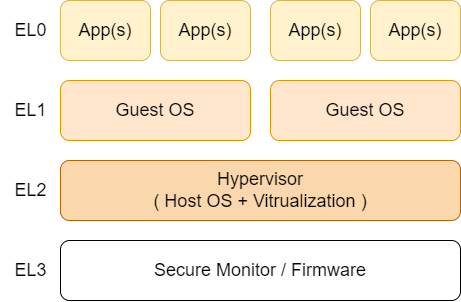

The diagram above was exported from draw.io. Its source (the exported page's mxGraphModel, read from the mxfile embedded in the PNG):
<mxGraphModel dx="1154" dy="577" grid="1" gridSize="10" guides="1" tooltips="1" connect="1" arrows="1" fold="1" page="1" pageScale="1" pageWidth="827" pageHeight="1169" math="0" shadow="0">
  <root>
    <mxCell id="0" />
    <mxCell id="1" parent="0" />
    <mxCell id="dSLSN9Guk5aXZ_1kMfoK-1" value="&lt;font style=&quot;font-size: 18px;&quot;&gt;Secure Monitor / Firmware&lt;/font&gt;" style="rounded=1;whiteSpace=wrap;html=1;" vertex="1" parent="1">
      <mxGeometry x="160" y="400" width="400" height="60" as="geometry" />
    </mxCell>
    <mxCell id="dSLSN9Guk5aXZ_1kMfoK-3" value="&lt;font style=&quot;font-size: 18px;&quot;&gt;EL3&lt;/font&gt;" style="text;html=1;align=center;verticalAlign=middle;resizable=0;points=[];autosize=1;strokeColor=none;fillColor=none;" vertex="1" parent="1">
      <mxGeometry x="100" y="410" width="60" height="40" as="geometry" />
    </mxCell>
    <mxCell id="dSLSN9Guk5aXZ_1kMfoK-4" value="&lt;span style=&quot;font-size: 18px;&quot;&gt;Hypervisor&lt;/span&gt;&lt;div&gt;&lt;span style=&quot;font-size: 18px;&quot;&gt;( Host OS + Vitrualization )&lt;/span&gt;&lt;/div&gt;" style="rounded=1;whiteSpace=wrap;html=1;fillColor=#fad7ac;strokeColor=#b46504;" vertex="1" parent="1">
      <mxGeometry x="160" y="320" width="400" height="60" as="geometry" />
    </mxCell>
    <mxCell id="dSLSN9Guk5aXZ_1kMfoK-5" value="&lt;font style=&quot;font-size: 18px;&quot;&gt;EL2&lt;/font&gt;" style="text;html=1;align=center;verticalAlign=middle;resizable=0;points=[];autosize=1;strokeColor=none;fillColor=none;" vertex="1" parent="1">
      <mxGeometry x="100" y="330" width="60" height="40" as="geometry" />
    </mxCell>
    <mxCell id="dSLSN9Guk5aXZ_1kMfoK-6" value="&lt;span style=&quot;font-size: 18px;&quot;&gt;Guest OS&lt;/span&gt;" style="rounded=1;whiteSpace=wrap;html=1;fillColor=#ffe6cc;strokeColor=#d79b00;" vertex="1" parent="1">
      <mxGeometry x="160" y="240" width="190" height="60" as="geometry" />
    </mxCell>
    <mxCell id="dSLSN9Guk5aXZ_1kMfoK-8" value="&lt;span style=&quot;font-size: 18px;&quot;&gt;Guest OS&lt;/span&gt;" style="rounded=1;whiteSpace=wrap;html=1;fillColor=#ffe6cc;strokeColor=#d79b00;" vertex="1" parent="1">
      <mxGeometry x="370" y="240" width="190" height="60" as="geometry" />
    </mxCell>
    <mxCell id="dSLSN9Guk5aXZ_1kMfoK-9" value="&lt;span style=&quot;font-size: 18px;&quot;&gt;App(s)&lt;/span&gt;" style="rounded=1;whiteSpace=wrap;html=1;fillColor=#fff2cc;strokeColor=#d6b656;" vertex="1" parent="1">
      <mxGeometry x="160" y="160" width="90" height="60" as="geometry" />
    </mxCell>
    <mxCell id="dSLSN9Guk5aXZ_1kMfoK-11" value="&lt;span style=&quot;font-size: 18px;&quot;&gt;App(s)&lt;/span&gt;" style="rounded=1;whiteSpace=wrap;html=1;fillColor=#fff2cc;strokeColor=#d6b656;" vertex="1" parent="1">
      <mxGeometry x="260" y="160" width="90" height="60" as="geometry" />
    </mxCell>
    <mxCell id="dSLSN9Guk5aXZ_1kMfoK-12" value="&lt;span style=&quot;font-size: 18px;&quot;&gt;App(s)&lt;/span&gt;" style="rounded=1;whiteSpace=wrap;html=1;fillColor=#fff2cc;strokeColor=#d6b656;" vertex="1" parent="1">
      <mxGeometry x="370" y="160" width="90" height="60" as="geometry" />
    </mxCell>
    <mxCell id="dSLSN9Guk5aXZ_1kMfoK-13" value="&lt;span style=&quot;font-size: 18px;&quot;&gt;App(s)&lt;/span&gt;" style="rounded=1;whiteSpace=wrap;html=1;fillColor=#fff2cc;strokeColor=#d6b656;" vertex="1" parent="1">
      <mxGeometry x="470" y="160" width="90" height="60" as="geometry" />
    </mxCell>
    <mxCell id="dSLSN9Guk5aXZ_1kMfoK-14" value="&lt;font style=&quot;font-size: 18px;&quot;&gt;EL1&lt;/font&gt;" style="text;html=1;align=center;verticalAlign=middle;resizable=0;points=[];autosize=1;strokeColor=none;fillColor=none;" vertex="1" parent="1">
      <mxGeometry x="100" y="250" width="60" height="40" as="geometry" />
    </mxCell>
    <mxCell id="dSLSN9Guk5aXZ_1kMfoK-15" value="&lt;font style=&quot;font-size: 18px;&quot;&gt;EL0&lt;/font&gt;" style="text;html=1;align=center;verticalAlign=middle;resizable=0;points=[];autosize=1;strokeColor=none;fillColor=none;" vertex="1" parent="1">
      <mxGeometry x="100" y="170" width="60" height="40" as="geometry" />
    </mxCell>
  </root>
</mxGraphModel>